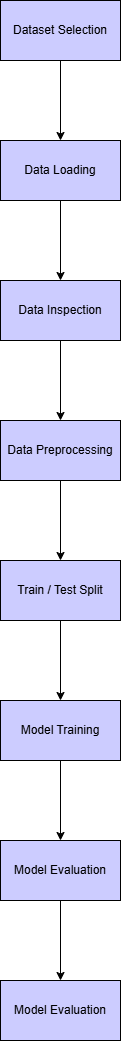

The diagram above was exported from draw.io. Its source (the exported page's mxGraphModel, read from the mxfile embedded in the PNG):
<mxGraphModel dx="2563" dy="1243" grid="1" gridSize="10" guides="1" tooltips="1" connect="1" arrows="1" fold="1" page="1" pageScale="1" pageWidth="1920" pageHeight="1200" math="0" shadow="0">
  <root>
    <mxCell id="PyRkd6YUfOmnTnpEVmyX-0" />
    <mxCell id="PyRkd6YUfOmnTnpEVmyX-1" parent="PyRkd6YUfOmnTnpEVmyX-0" />
    <mxCell id="oPkbQFrqE4wX4f8Dfc61-0" edge="1" parent="PyRkd6YUfOmnTnpEVmyX-1" source="oPkbQFrqE4wX4f8Dfc61-1" style="edgeStyle=orthogonalEdgeStyle;rounded=0;orthogonalLoop=1;jettySize=auto;html=1;fillColor=#CCCCFF;" target="oPkbQFrqE4wX4f8Dfc61-3" value="">
      <mxGeometry relative="1" as="geometry" />
    </mxCell>
    <mxCell id="oPkbQFrqE4wX4f8Dfc61-1" parent="PyRkd6YUfOmnTnpEVmyX-1" style="whiteSpace=wrap;html=1;fillColor=#CCCCFF;" value="Dataset Selection" vertex="1">
      <mxGeometry height="60" width="120" x="40" y="40" as="geometry" />
    </mxCell>
    <mxCell id="oPkbQFrqE4wX4f8Dfc61-2" edge="1" parent="PyRkd6YUfOmnTnpEVmyX-1" source="oPkbQFrqE4wX4f8Dfc61-3" style="edgeStyle=orthogonalEdgeStyle;rounded=0;orthogonalLoop=1;jettySize=auto;html=1;fillColor=#CCCCFF;" target="oPkbQFrqE4wX4f8Dfc61-5" value="">
      <mxGeometry relative="1" as="geometry" />
    </mxCell>
    <mxCell id="oPkbQFrqE4wX4f8Dfc61-3" parent="PyRkd6YUfOmnTnpEVmyX-1" style="whiteSpace=wrap;html=1;fillColor=#CCCCFF;" value="Data Loading" vertex="1">
      <mxGeometry height="60" width="120" x="40" y="180" as="geometry" />
    </mxCell>
    <mxCell id="oPkbQFrqE4wX4f8Dfc61-4" edge="1" parent="PyRkd6YUfOmnTnpEVmyX-1" source="oPkbQFrqE4wX4f8Dfc61-5" style="edgeStyle=orthogonalEdgeStyle;rounded=0;orthogonalLoop=1;jettySize=auto;html=1;fillColor=#CCCCFF;" target="oPkbQFrqE4wX4f8Dfc61-7" value="">
      <mxGeometry relative="1" as="geometry" />
    </mxCell>
    <mxCell id="oPkbQFrqE4wX4f8Dfc61-5" parent="PyRkd6YUfOmnTnpEVmyX-1" style="whiteSpace=wrap;html=1;fillColor=#CCCCFF;" value="Data Inspection" vertex="1">
      <mxGeometry height="60" width="120" x="40" y="320" as="geometry" />
    </mxCell>
    <mxCell id="oPkbQFrqE4wX4f8Dfc61-6" edge="1" parent="PyRkd6YUfOmnTnpEVmyX-1" source="oPkbQFrqE4wX4f8Dfc61-7" style="edgeStyle=orthogonalEdgeStyle;rounded=0;orthogonalLoop=1;jettySize=auto;html=1;fillColor=#CCCCFF;" target="oPkbQFrqE4wX4f8Dfc61-9" value="">
      <mxGeometry relative="1" as="geometry" />
    </mxCell>
    <mxCell id="oPkbQFrqE4wX4f8Dfc61-7" parent="PyRkd6YUfOmnTnpEVmyX-1" style="whiteSpace=wrap;html=1;fillColor=#CCCCFF;" value="Data Preprocessing" vertex="1">
      <mxGeometry height="60" width="120" x="40" y="460" as="geometry" />
    </mxCell>
    <mxCell id="oPkbQFrqE4wX4f8Dfc61-8" edge="1" parent="PyRkd6YUfOmnTnpEVmyX-1" source="oPkbQFrqE4wX4f8Dfc61-9" style="edgeStyle=orthogonalEdgeStyle;rounded=0;orthogonalLoop=1;jettySize=auto;html=1;fillColor=#CCCCFF;" target="oPkbQFrqE4wX4f8Dfc61-11" value="">
      <mxGeometry relative="1" as="geometry" />
    </mxCell>
    <mxCell id="oPkbQFrqE4wX4f8Dfc61-9" parent="PyRkd6YUfOmnTnpEVmyX-1" style="whiteSpace=wrap;html=1;fillColor=#CCCCFF;" value="Train / Test Split" vertex="1">
      <mxGeometry height="60" width="120" x="40" y="600" as="geometry" />
    </mxCell>
    <mxCell id="oPkbQFrqE4wX4f8Dfc61-10" edge="1" parent="PyRkd6YUfOmnTnpEVmyX-1" source="oPkbQFrqE4wX4f8Dfc61-11" style="edgeStyle=orthogonalEdgeStyle;rounded=0;orthogonalLoop=1;jettySize=auto;html=1;fillColor=#CCCCFF;" target="oPkbQFrqE4wX4f8Dfc61-13" value="">
      <mxGeometry relative="1" as="geometry" />
    </mxCell>
    <mxCell id="oPkbQFrqE4wX4f8Dfc61-11" parent="PyRkd6YUfOmnTnpEVmyX-1" style="whiteSpace=wrap;html=1;fillColor=#CCCCFF;" value="Model Training" vertex="1">
      <mxGeometry height="60" width="120" x="40" y="740" as="geometry" />
    </mxCell>
    <mxCell id="oPkbQFrqE4wX4f8Dfc61-12" edge="1" parent="PyRkd6YUfOmnTnpEVmyX-1" source="oPkbQFrqE4wX4f8Dfc61-13" style="edgeStyle=orthogonalEdgeStyle;rounded=0;orthogonalLoop=1;jettySize=auto;html=1;fillColor=#CCCCFF;" target="oPkbQFrqE4wX4f8Dfc61-14" value="">
      <mxGeometry relative="1" as="geometry" />
    </mxCell>
    <mxCell id="oPkbQFrqE4wX4f8Dfc61-13" parent="PyRkd6YUfOmnTnpEVmyX-1" style="whiteSpace=wrap;html=1;fillColor=#CCCCFF;" value="Model Evaluation" vertex="1">
      <mxGeometry height="60" width="120" x="40" y="880" as="geometry" />
    </mxCell>
    <mxCell id="oPkbQFrqE4wX4f8Dfc61-14" parent="PyRkd6YUfOmnTnpEVmyX-1" style="whiteSpace=wrap;html=1;fillColor=#CCCCFF;" value="Model Evaluation" vertex="1">
      <mxGeometry height="60" width="120" x="40" y="1020" as="geometry" />
    </mxCell>
  </root>
</mxGraphModel>